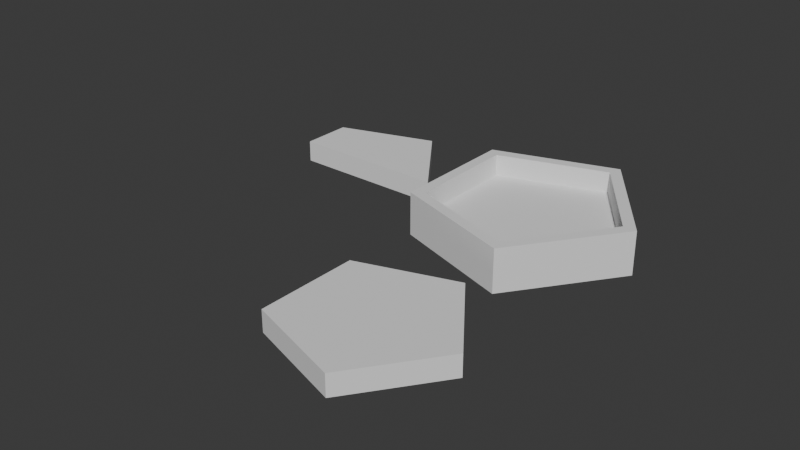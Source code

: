 # Source: Encampment_Tile.blend  (saved by Blender 4.2.66; exported with 4.5.12 LTS)
import bpy
from mathutils import Matrix  # noqa: F401  (used for matrix-valued properties, if any)

bpy.ops.wm.read_factory_settings(use_empty=True)
scene = bpy.context.scene
scene.name = 'Scene'

# ---- collections
col_collection = bpy.data.collections.new('Collection'); scene.collection.children.link(col_collection)

# ---- world
world_world = bpy.data.worlds.new('World'); scene.world = world_world
world_world.use_nodes = True; world_world.node_tree.nodes.clear()
_N = world_world.node_tree.nodes; _L = world_world.node_tree.links
n0 = _N.new('ShaderNodeOutputWorld'); n0.name = 'World Output'; n0.location = (300, 300)
n1 = _N.new('ShaderNodeBackground'); n1.name = 'Background'; n1.location = (10, 300)
n1.inputs[0].default_value = (0.05088, 0.05088, 0.05088, 1.0)
_L.new(n1.outputs[0], n0.inputs[0])
n0.is_active_output = True
world_world.color = (0.05088, 0.05088, 0.05088)
world_world.sun_shadow_jitter_overblur = 0.0

# ---- meshes
me_cylinder_001 = bpy.data.meshes.new('Cylinder.001')
me_cylinder_001.from_pydata([(0.0, 10.0, -2.0), (0.0, 8.764, 2.0), (9.511, 3.09, -2.0), (8.335, 2.708, 2.0), (5.878, -8.09, -2.0), (5.151, -7.09, 2.0), (-5.878, -8.09, -2.0), (-5.151, -7.09, 2.0), (-9.511, 3.09, -2.0), (-8.335, 2.708, 2.0), (9.511, 3.09, 2.0), (0.0, 10.0, 2.0), (5.878, -8.09, 2.0), (-5.878, -8.09, 2.0), (-9.511, 3.09, 2.0), (8.335, 2.708, 0.0), (0.0, 8.764, 0.0), (5.151, -7.09, 0.0), (-5.151, -7.09, 0.0), (-8.335, 2.708, 0.0)], [], [(0, 11, 10, 2), (2, 10, 12, 4), (4, 12, 13, 6), (1, 9, 19, 16), (6, 13, 14, 8), (8, 14, 11, 0), (0, 2, 4, 6, 8), (1, 3, 10, 11), (3, 5, 12, 10), (5, 7, 13, 12), (7, 9, 14, 13), (9, 1, 11, 14), (15, 16, 19, 18, 17), (7, 5, 17, 18), (3, 1, 16, 15), (9, 7, 18, 19), (5, 3, 15, 17)])
_uv = me_cylinder_001.uv_layers.new(name='UVMap')
_uv.uv.foreach_set('vector', [1.0, 0.5, 1.0, 1.0, 0.8, 1.0, 0.8, 0.5, 0.8, 0.5, 0.8, 1.0, 0.6, 1.0, 0.6, 0.5, 0.6, 0.5, 0.6, 1.0, 0.4, 1.0, 0.4, 0.5, 0.25, 0.4603, 0.04996, 0.315, 0.04996, 0.315, 0.25, 0.4603, 0.4, 0.5, 0.4, 1.0, 0.2, 1.0, 0.2, 0.5, 0.2, 0.5, 0.2, 1.0, 2.98e-08, 1.0, 2.98e-08, 0.5, 0.75, 0.49, 0.9783, 0.3242, 0.8911, 0.05584, 0.6089, 0.05584, 0.5217, 0.3242, 0.25, 0.4603, 0.45, 0.315, 0.4783, 0.3242, 0.25, 0.49, 0.45, 0.315, 0.3736, 0.07984, 0.3911, 0.05584, 0.4783, 0.3242, 0.3736, 0.07984, 0.1264, 0.07984, 0.1089, 0.05584, 0.3911, 0.05584, 0.1264, 0.07984, 0.04996, 0.315, 0.02175, 0.3242, 0.1089, 0.05584, 0.04996, 0.315, 0.25, 0.4603, 0.25, 0.49, 0.02175, 0.3242, 0.45, 0.315, 0.25, 0.4603, 0.04996, 0.315, 0.1264, 0.07984, 0.3736, 0.07984, 0.1264, 0.07984, 0.3736, 0.07984, 0.3736, 0.07984, 0.1264, 0.07984, 0.45, 0.315, 0.25, 0.4603, 0.25, 0.4603, 0.45, 0.315, 0.04996, 0.315, 0.1264, 0.07984, 0.1264, 0.07984, 0.04996, 0.315, 0.3736, 0.07984, 0.45, 0.315, 0.45, 0.315, 0.3736, 0.07984])
me_cylinder_001.update()
me_cylinder_003 = bpy.data.meshes.new('Cylinder.003')
me_cylinder_003.from_pydata([(0.0, 9.0, -1.0), (0.0, 9.0, 1.0), (8.56, 2.781, -1.0), (8.56, 2.781, 1.0), (5.29, -7.281, -1.0), (5.29, -7.281, 1.0), (-5.29, -7.281, -1.0), (-5.29, -7.281, 1.0), (-8.56, 2.781, -1.0), (-8.56, 2.781, 1.0)], [], [(0, 1, 3, 2), (2, 3, 5, 4), (4, 5, 7, 6), (3, 1, 9, 7, 5), (6, 7, 9, 8), (8, 9, 1, 0), (0, 2, 4, 6, 8)])
_uv = me_cylinder_003.uv_layers.new(name='UVMap')
_uv.uv.foreach_set('vector', [1.0, 0.5, 1.0, 1.0, 0.8, 1.0, 0.8, 0.5, 0.8, 0.5, 0.8, 1.0, 0.6, 1.0, 0.6, 0.5, 0.6, 0.5, 0.6, 1.0, 0.4, 1.0, 0.4, 0.5, 0.4783, 0.3242, 0.25, 0.49, 0.02175, 0.3242, 0.1089, 0.05584, 0.3911, 0.05584, 0.4, 0.5, 0.4, 1.0, 0.2, 1.0, 0.2, 0.5, 0.2, 0.5, 0.2, 1.0, 2.98e-08, 1.0, 2.98e-08, 0.5, 0.75, 0.49, 0.9783, 0.3242, 0.8911, 0.05584, 0.6089, 0.05584, 0.5217, 0.3242])
me_cylinder_003.update()
me_cylinder_004 = bpy.data.meshes.new('Cylinder.004')
me_cylinder_004.from_pydata([(0.0, 9.0, -1.0), (0.0, 9.0, 1.0), (8.56, 2.781, -1.0), (8.56, 2.781, 1.0), (2.645, 0.8594, -1.0), (2.645, 0.8594, 1.0), (-6.925, -2.25, -1.0), (-6.925, -2.25, 1.0), (-8.56, 2.781, -1.0), (-8.56, 2.781, 1.0)], [], [(0, 1, 3, 2), (2, 3, 5, 4), (4, 5, 7, 6), (3, 1, 9, 7, 5), (6, 7, 9, 8), (8, 9, 1, 0), (0, 2, 4, 6, 8)])
_uv = me_cylinder_004.uv_layers.new(name='UVMap')
_uv.uv.foreach_set('vector', [1.0, 0.5, 1.0, 1.0, 0.8, 1.0, 0.8, 0.5, 0.8, 0.5, 0.8, 1.0, 0.6, 1.0, 0.6, 0.5, 0.6, 0.5, 0.6, 1.0, 0.4, 1.0, 0.4, 0.5, 0.4783, 0.3242, 0.25, 0.49, 0.02175, 0.3242, 0.1089, 0.05584, 0.3911, 0.05584, 0.4, 0.5, 0.4, 1.0, 0.2, 1.0, 0.2, 0.5, 0.2, 0.5, 0.2, 1.0, 2.98e-08, 1.0, 2.98e-08, 0.5, 0.75, 0.49, 0.9783, 0.3242, 0.8911, 0.05584, 0.6089, 0.05584, 0.5217, 0.3242])
me_cylinder_004.update()

# ---- objects
ob_cylinder = bpy.data.objects.new('Cylinder', me_cylinder_001)
ob_cylinder_002 = bpy.data.objects.new('Cylinder.002', me_cylinder_003)
ob_cylinder_001 = bpy.data.objects.new('Cylinder.001', me_cylinder_004)

# ---- transforms, parenting, visibility, modifiers, constraints
ob_cylinder.location = (0.0, 0.0, 2.0)
ob_cylinder.rotation_euler = (0.0, -0.0, -0.3142)
ob_cylinder_002.location = (0.0, -20.0, 1.0)
ob_cylinder_002.rotation_euler = (0.0, 0.0, -0.3142)
ob_cylinder_002.scale = (0.9, 0.9, 1.0)
ob_cylinder_001.location = (-19.0, 0.0, 1.0)
ob_cylinder_001.rotation_euler = (0.0, 0.0, -0.3142)
ob_cylinder_001.scale = (0.9, 0.9, 1.0)

# ---- collection membership
col_collection.objects.link(ob_cylinder)
col_collection.objects.link(ob_cylinder_002)
col_collection.objects.link(ob_cylinder_001)

# ---- scene / render settings (as saved in the file)
scene.frame_start = 1; scene.frame_end = 250; scene.frame_set(0)
scene.render.engine = 'BLENDER_EEVEE_NEXT'
scene.unit_settings.scale_length = 0.001
bpy.context.view_layer.update()

# ---- added for rendering (the .blend has no active camera and no usable light): camera, sun
cam_auto = bpy.data.cameras.new('AutoCamera')
cam_auto.lens = 50.0
cam_auto.sensor_width = 36.0
cam_auto.clip_end = 1000.0
ob_auto_camera = bpy.data.objects.new('AutoCamera', cam_auto)
scene.collection.objects.link(ob_auto_camera)
ob_auto_camera.location = (45.1745, -71.1812, 44.0664)
ob_auto_camera.rotation_euler = (1.09748, -7.21219e-08, 0.694738)
scene.camera = ob_auto_camera
light_auto_sun = bpy.data.lights.new('AutoSun', 'SUN')
light_auto_sun.energy = 3.0
light_auto_sun.angle = 0.0523599
ob_auto_sun = bpy.data.objects.new('AutoSun', light_auto_sun)
scene.collection.objects.link(ob_auto_sun)
ob_auto_sun.rotation_euler = (0.872665, 0.174533, 0.523599)
bpy.context.view_layer.update()
